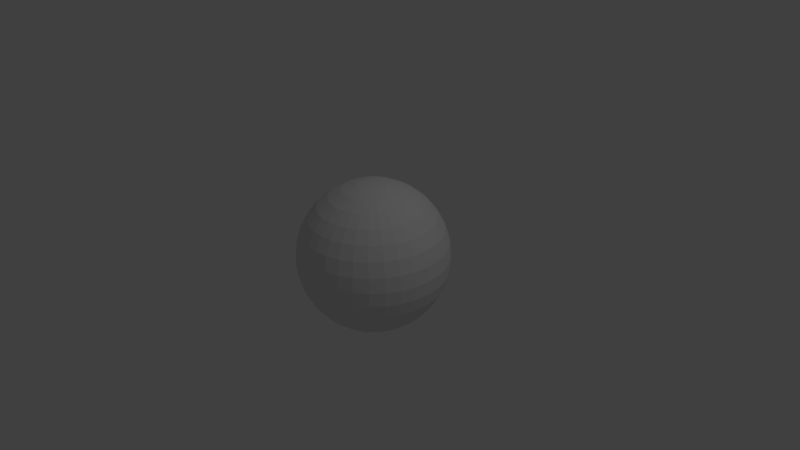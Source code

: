 # Source: sphere.blend  (saved by Blender 2.70.0; exported with 4.5.12 LTS)
import bpy
from mathutils import Matrix  # noqa: F401  (used for matrix-valued properties, if any)

bpy.ops.wm.read_factory_settings(use_empty=True)
scene = bpy.context.scene
scene.name = 'Scene'

# ---- collections
col_collection_1 = bpy.data.collections.new('Collection 1'); scene.collection.children.link(col_collection_1)

# ---- world
world_world = bpy.data.worlds.new('World'); scene.world = world_world
world_world.color = (0.05088, 0.05088, 0.05088)
world_world.use_sun_shadow = False
world_world.sun_shadow_jitter_overblur = 0.0
world_world.cycles.sampling_method = 'MANUAL'
world_world.cycles.sample_map_resolution = 256

# ---- cameras
cam_camera = bpy.data.cameras.new('Camera')
cam_camera.clip_end = 100.0
cam_camera.lens = 35.0
cam_camera.sensor_width = 32.0
cam_camera.sensor_height = 18.0
cam_camera.ortho_scale = 7.314
cam_camera.dof.focus_distance = 0.0
cam_camera.dof.aperture_fstop = 128.0

# ---- lights
light_lamp = bpy.data.lights.new('Lamp', 'POINT')
light_lamp.transmission_factor = 0.0
light_lamp.cutoff_distance = 30.0
light_lamp.energy = 100.0
light_lamp.shadow_buffer_clip_start = 1.001
light_lamp.shadow_soft_size = 0.1
light_lamp.shadow_maximum_resolution = 0.006
light_lamp.use_absolute_resolution = True
light_lamp.cycles.use_multiple_importance_sampling = False

# ---- meshes
me_sphere = bpy.data.meshes.new('Sphere')
me_sphere.from_pydata([(-0.1951, 0.0, 0.9808), (-0.3827, 0.0, 0.9239), (-0.5556, 0.0, 0.8315), (-0.7071, 0.0, 0.7071), (-0.8315, 0.0, 0.5556), (-0.9239, 0.0, 0.3827), (-0.9808, 0.0, 0.1951), (-1.0, 0.0, 7.55e-08), (-0.9808, 0.0, -0.1951), (-0.9239, 0.0, -0.3827), (-0.8315, 0.0, -0.5556), (-0.7071, 0.0, -0.7071), (-0.5556, 0.0, -0.8315), (-0.3827, 0.0, -0.9239), (-0.1951, 0.0, -0.9808), (-0.1913, 0.03806, 0.9808), (-0.3753, 0.07466, 0.9239), (-0.5449, 0.1084, 0.8315), (-0.6935, 0.1379, 0.7071), (-0.8155, 0.1622, 0.5556), (-0.9061, 0.1802, 0.3827), (-0.9619, 0.1913, 0.1951), (-0.9808, 0.1951, 7.55e-08), (-0.9619, 0.1913, -0.1951), (-0.9061, 0.1802, -0.3827), (-0.8155, 0.1622, -0.5556), (-0.6935, 0.1379, -0.7071), (-0.5449, 0.1084, -0.8315), (-0.3753, 0.07466, -0.9239), (-0.1913, 0.03806, -0.9808), (-0.1802, 0.07466, 0.9808), (-0.3536, 0.1464, 0.9239), (-0.5133, 0.2126, 0.8315), (-0.6533, 0.2706, 0.7071), (-0.7682, 0.3182, 0.5556), (-0.8536, 0.3536, 0.3827), (-0.9061, 0.3753, 0.1951), (-0.9239, 0.3827, 7.55e-08), (-0.9061, 0.3753, -0.1951), (-0.8536, 0.3536, -0.3827), (-0.7682, 0.3182, -0.5556), (-0.6533, 0.2706, -0.7071), (-0.5133, 0.2126, -0.8315), (-0.3536, 0.1464, -0.9239), (-0.1802, 0.07466, -0.9808), (-0.1622, 0.1084, 0.9808), (-0.3182, 0.2126, 0.9239), (-0.4619, 0.3087, 0.8315), (-0.5879, 0.3928, 0.7071), (-0.6913, 0.4619, 0.5556), (-0.7682, 0.5133, 0.3827), (-0.8155, 0.5449, 0.1951), (-0.8315, 0.5556, 7.55e-08), (-0.8155, 0.5449, -0.1951), (-0.7682, 0.5133, -0.3827), (-0.6913, 0.4619, -0.5556), (-0.5879, 0.3928, -0.7071), (-0.4619, 0.3087, -0.8315), (-0.3182, 0.2126, -0.9239), (-0.1622, 0.1084, -0.9808), (-0.1379, 0.1379, 0.9808), (-0.2706, 0.2706, 0.9239), (-0.3928, 0.3928, 0.8315), (-0.5, 0.5, 0.7071), (-0.5879, 0.5879, 0.5556), (-0.6533, 0.6533, 0.3827), (-0.6935, 0.6935, 0.1951), (-0.7071, 0.7071, 7.55e-08), (-0.6935, 0.6935, -0.1951), (-0.6533, 0.6533, -0.3827), (-0.5879, 0.5879, -0.5556), (-0.5, 0.5, -0.7071), (-0.3928, 0.3928, -0.8315), (-0.2706, 0.2706, -0.9239), (-0.1379, 0.1379, -0.9808), (-0.1084, 0.1622, 0.9808), (-0.2126, 0.3182, 0.9239), (-0.3087, 0.4619, 0.8315), (-0.3928, 0.5879, 0.7071), (-0.4619, 0.6913, 0.5556), (-0.5133, 0.7682, 0.3827), (-0.5449, 0.8155, 0.1951), (-0.5556, 0.8315, 7.55e-08), (-0.5449, 0.8155, -0.1951), (-0.5133, 0.7682, -0.3827), (-0.4619, 0.6913, -0.5556), (-0.3928, 0.5879, -0.7071), (-0.3087, 0.4619, -0.8315), (-0.2126, 0.3182, -0.9239), (-0.1084, 0.1622, -0.9808), (-0.07466, 0.1802, 0.9808), (-0.1464, 0.3536, 0.9239), (-0.2126, 0.5133, 0.8315), (-0.2706, 0.6533, 0.7071), (-0.3182, 0.7682, 0.5556), (-0.3536, 0.8536, 0.3827), (-0.3753, 0.9061, 0.1951), (-0.3827, 0.9239, 7.55e-08), (-0.3753, 0.9061, -0.1951), (-0.3536, 0.8536, -0.3827), (-0.3182, 0.7682, -0.5556), (-0.2706, 0.6533, -0.7071), (-0.2126, 0.5133, -0.8315), (-0.1464, 0.3536, -0.9239), (-0.07466, 0.1802, -0.9808), (-0.03806, 0.1913, 0.9808), (-0.07466, 0.3753, 0.9239), (-0.1084, 0.5449, 0.8315), (-0.1379, 0.6935, 0.7071), (-0.1622, 0.8155, 0.5556), (-0.1802, 0.9061, 0.3827), (-0.1913, 0.9619, 0.1951), (-0.1951, 0.9808, 7.55e-08), (-0.1913, 0.9619, -0.1951), (-0.1802, 0.9061, -0.3827), (-0.1622, 0.8155, -0.5556), (-0.1379, 0.6935, -0.7071), (-0.1084, 0.5449, -0.8315), (-0.07466, 0.3753, -0.9239), (-0.03806, 0.1913, -0.9808), (3.266e-07, 0.1951, 0.9808), (3.192e-07, 0.3827, 0.9239), (3.117e-07, 0.5556, 0.8315), (3.192e-07, 0.7071, 0.7071), (3.341e-07, 0.8315, 0.5556), (2.745e-07, 0.9239, 0.3827), (3.937e-07, 0.9808, 0.1951), (3.788e-07, 1.0, 7.55e-08), (3.937e-07, 0.9808, -0.1951), (2.298e-07, 0.9239, -0.3827), (3.341e-07, 0.8315, -0.5556), (3.192e-07, 0.7071, -0.7071), (3.415e-07, 0.5556, -0.8315), (3.043e-07, 0.3827, -0.9239), (3.08e-07, 0.1951, -0.9808), (0.03806, 0.1913, 0.9808), (0.07466, 0.3753, 0.9239), (0.1084, 0.5449, 0.8315), (0.138, 0.6935, 0.7071), (0.1622, 0.8155, 0.5556), (0.1802, 0.9061, 0.3827), (0.1913, 0.9619, 0.1951), (0.1951, 0.9808, 7.55e-08), (0.1913, 0.9619, -0.1951), (0.1802, 0.9061, -0.3827), (0.1622, 0.8155, -0.5556), (0.138, 0.6935, -0.7071), (0.1084, 0.5449, -0.8315), (0.07466, 0.3753, -0.9239), (0.03806, 0.1913, -0.9808), (0.07466, 0.1802, 0.9808), (0.1464, 0.3536, 0.9239), (0.2126, 0.5133, 0.8315), (0.2706, 0.6533, 0.7071), (0.3182, 0.7682, 0.5556), (0.3536, 0.8536, 0.3827), (0.3753, 0.9061, 0.1951), (0.3827, 0.9239, 7.55e-08), (0.3753, 0.9061, -0.1951), (0.3536, 0.8536, -0.3827), (0.3182, 0.7682, -0.5556), (0.2706, 0.6533, -0.7071), (0.2126, 0.5133, -0.8315), (0.1464, 0.3536, -0.9239), (0.07466, 0.1802, -0.9808), (0.1084, 0.1622, 0.9808), (0.2126, 0.3182, 0.9239), (0.3087, 0.4619, 0.8315), (0.3928, 0.5879, 0.7071), (0.4619, 0.6913, 0.5556), (0.5133, 0.7682, 0.3827), (0.5449, 0.8155, 0.1951), (0.5556, 0.8315, 7.55e-08), (0.5449, 0.8155, -0.1951), (0.5133, 0.7682, -0.3827), (0.4619, 0.6913, -0.5556), (0.3928, 0.5879, -0.7071), (0.3087, 0.4619, -0.8315), (0.2126, 0.3182, -0.9239), (0.1084, 0.1622, -0.9808), (0.138, 0.1379, 0.9808), (0.2706, 0.2706, 0.9239), (0.3928, 0.3928, 0.8315), (0.5, 0.5, 0.7071), (0.5879, 0.5879, 0.5556), (0.6533, 0.6533, 0.3827), (0.6935, 0.6935, 0.1951), (0.7071, 0.7071, 7.55e-08), (0.6935, 0.6935, -0.1951), (0.6533, 0.6533, -0.3827), (0.5879, 0.5879, -0.5556), (0.5, 0.5, -0.7071), (0.3928, 0.3928, -0.8315), (0.2706, 0.2706, -0.9239), (0.138, 0.1379, -0.9808), (0.1622, 0.1084, 0.9808), (0.3182, 0.2126, 0.9239), (0.4619, 0.3087, 0.8315), (0.5879, 0.3928, 0.7071), (0.6913, 0.4619, 0.5556), (0.7682, 0.5133, 0.3827), (0.8155, 0.5449, 0.1951), (0.8315, 0.5556, 7.55e-08), (0.8155, 0.5449, -0.1951), (0.7682, 0.5133, -0.3827), (0.6913, 0.4619, -0.5556), (0.5879, 0.3928, -0.7071), (0.4619, 0.3087, -0.8315), (0.3182, 0.2126, -0.9239), (0.1622, 0.1084, -0.9808), (0.1802, 0.07466, 0.9808), (0.3536, 0.1464, 0.9239), (0.5133, 0.2126, 0.8315), (0.6533, 0.2706, 0.7071), (0.7682, 0.3182, 0.5556), (0.8536, 0.3536, 0.3827), (0.9061, 0.3753, 0.1951), (0.9239, 0.3827, 7.55e-08), (0.9061, 0.3753, -0.1951), (0.8536, 0.3536, -0.3827), (0.7682, 0.3182, -0.5556), (0.6533, 0.2706, -0.7071), (0.5133, 0.2126, -0.8315), (0.3536, 0.1464, -0.9239), (0.1802, 0.07466, -0.9808), (0.1913, 0.03806, 0.9808), (0.3753, 0.07466, 0.9239), (0.5449, 0.1084, 0.8315), (0.6935, 0.1379, 0.7071), (0.8155, 0.1622, 0.5556), (0.9061, 0.1802, 0.3827), (0.9619, 0.1913, 0.1951), (0.9808, 0.1951, 7.55e-08), (0.9619, 0.1913, -0.1951), (0.9061, 0.1802, -0.3827), (0.8155, 0.1622, -0.5556), (0.6935, 0.1379, -0.7071), (0.5449, 0.1084, -0.8315), (0.3753, 0.07466, -0.9239), (0.1913, 0.03806, -0.9808), (0.1951, -7.212e-09, 0.9808), (0.3827, 4.122e-08, 0.9239), (0.5556, 2.632e-08, 0.8315), (0.7071, -2.584e-08, 0.7071), (0.8315, -8.544e-08, 0.5556), (0.9239, 6.357e-08, 0.3827), (0.9808, -8.544e-08, 0.1951), (1.0, -1.003e-07, 7.55e-08), (0.9808, -8.544e-08, -0.1951), (0.9239, 6.357e-08, -0.3827), (0.8315, -8.544e-08, -0.5556), (0.7071, -2.584e-08, -0.7071), (0.5556, -1.094e-08, -0.8315), (0.3827, 3.964e-09, -0.9239), (0.1951, 3.964e-09, -0.9808), (0.1913, -0.03806, 0.9808), (0.3753, -0.07466, 0.9239), (0.5449, -0.1084, 0.8315), (0.6935, -0.1379, 0.7071), (0.8155, -0.1622, 0.5556), (0.9061, -0.1802, 0.3827), (0.9619, -0.1913, 0.1951), (0.9808, -0.1951, 7.55e-08), (0.9619, -0.1913, -0.1951), (0.9061, -0.1802, -0.3827), (0.8155, -0.1622, -0.5556), (0.6935, -0.1379, -0.7071), (0.5449, -0.1084, -0.8315), (0.3753, -0.07466, -0.9239), (0.1913, -0.03806, -0.9808), (0.1802, -0.07466, 0.9808), (0.3536, -0.1464, 0.9239), (0.5133, -0.2126, 0.8315), (0.6533, -0.2706, 0.7071), (0.7682, -0.3182, 0.5556), (0.8536, -0.3536, 0.3827), (0.9061, -0.3753, 0.1951), (0.9239, -0.3827, 7.55e-08), (0.9061, -0.3753, -0.1951), (0.8536, -0.3536, -0.3827), (0.7682, -0.3182, -0.5556), (0.6533, -0.2706, -0.7071), (0.5133, -0.2126, -0.8315), (0.3536, -0.1464, -0.9239), (0.1802, -0.07466, -0.9808), (0.1622, -0.1084, 0.9808), (0.3182, -0.2126, 0.9239), (0.4619, -0.3087, 0.8315), (0.5879, -0.3928, 0.7071), (0.6913, -0.4619, 0.5556), (0.7682, -0.5133, 0.3827), (0.8155, -0.5449, 0.1951), (0.8315, -0.5556, 7.55e-08), (0.8155, -0.5449, -0.1951), (0.7682, -0.5133, -0.3827), (0.6913, -0.4619, -0.5556), (0.5879, -0.3928, -0.7071), (0.4619, -0.3087, -0.8315), (0.3182, -0.2126, -0.9239), (0.1622, -0.1084, -0.9808), (0.138, -0.1379, 0.9808), (0.2706, -0.2706, 0.9239), (0.3928, -0.3928, 0.8315), (0.5, -0.5, 0.7071), (0.5879, -0.5879, 0.5556), (0.6533, -0.6533, 0.3827), (0.6935, -0.6935, 0.1951), (0.7071, -0.7071, 7.55e-08), (0.6935, -0.6935, -0.1951), (0.6533, -0.6533, -0.3827), (0.5879, -0.5879, -0.5556), (0.5, -0.5, -0.7071), (0.3928, -0.3928, -0.8315), (0.2706, -0.2706, -0.9239), (0.1379, -0.1379, -0.9808), (0.1084, -0.1622, 0.9808), (0.2126, -0.3182, 0.9239), (0.3087, -0.4619, 0.8315), (0.3928, -0.5879, 0.7071), (0.4619, -0.6913, 0.5556), (0.5133, -0.7682, 0.3827), (0.5449, -0.8155, 0.1951), (0.5556, -0.8315, 7.55e-08), (0.5449, -0.8155, -0.1951), (0.5133, -0.7682, -0.3827), (0.4619, -0.6913, -0.5556), (0.3928, -0.5879, -0.7071), (0.3087, -0.4619, -0.8315), (0.2126, -0.3182, -0.9239), (0.1084, -0.1622, -0.9808), (3.258e-07, 0.0, -1.0), (0.07466, -0.1802, 0.9808), (0.1464, -0.3536, 0.9239), (0.2126, -0.5133, 0.8315), (0.2706, -0.6533, 0.7071), (0.3182, -0.7682, 0.5556), (0.3536, -0.8536, 0.3827), (0.3753, -0.9061, 0.1951), (0.3827, -0.9239, 7.55e-08), (0.3753, -0.9061, -0.1951), (0.3536, -0.8536, -0.3827), (0.3182, -0.7682, -0.5556), (0.2706, -0.6533, -0.7071), (0.2126, -0.5133, -0.8315), (0.1464, -0.3536, -0.9239), (0.07466, -0.1802, -0.9808), (0.03806, -0.1913, 0.9808), (0.07466, -0.3753, 0.9239), (0.1084, -0.5449, 0.8315), (0.1379, -0.6935, 0.7071), (0.1622, -0.8155, 0.5556), (0.1802, -0.9061, 0.3827), (0.1913, -0.9619, 0.1951), (0.1951, -0.9808, 7.55e-08), (0.1913, -0.9619, -0.1951), (0.1802, -0.9061, -0.3827), (0.1622, -0.8155, -0.5556), (0.1379, -0.6935, -0.7071), (0.1084, -0.5449, -0.8315), (0.07466, -0.3753, -0.9239), (0.03806, -0.1913, -0.9808), (3.117e-07, -0.1951, 0.9808), (2.819e-07, -0.3827, 0.9239), (2.819e-07, -0.5556, 0.8315), (1.851e-07, -0.7071, 0.7071), (1.404e-07, -0.8315, 0.5556), (3.192e-07, -0.9239, 0.3827), (9.567e-08, -0.9808, 0.1951), (1.404e-07, -1.0, 7.55e-08), (9.567e-08, -0.9808, -0.1951), (3.192e-07, -0.9239, -0.3827), (1.404e-07, -0.8315, -0.5556), (1.851e-07, -0.7071, -0.7071), (2.596e-07, -0.5556, -0.8315), (2.521e-07, -0.3827, -0.9239), (3.155e-07, -0.1951, -0.9808), (-0.03806, -0.1913, 0.9808), (-0.07466, -0.3753, 0.9239), (-0.1084, -0.5449, 0.8315), (-0.1379, -0.6935, 0.7071), (-0.1622, -0.8155, 0.5556), (-0.1802, -0.9061, 0.3827), (-0.1913, -0.9619, 0.1951), (-0.1951, -0.9808, 7.55e-08), (-0.1913, -0.9619, -0.1951), (-0.1802, -0.9061, -0.3827), (-0.1622, -0.8155, -0.5556), (-0.1379, -0.6935, -0.7071), (-0.1084, -0.5449, -0.8315), (-0.07466, -0.3753, -0.9239), (-0.03806, -0.1913, -0.9808), (-0.07466, -0.1802, 0.9808), (-0.1464, -0.3536, 0.9239), (-0.2126, -0.5133, 0.8315), (-0.2706, -0.6533, 0.7071), (-0.3182, -0.7682, 0.5556), (-0.3536, -0.8536, 0.3827), (-0.3753, -0.9061, 0.1951), (-0.3827, -0.9239, 7.55e-08), (-0.3753, -0.9061, -0.1951), (-0.3536, -0.8536, -0.3827), (-0.3182, -0.7682, -0.5556), (-0.2706, -0.6533, -0.7071), (-0.2126, -0.5133, -0.8315), (-0.1464, -0.3536, -0.9239), (-0.07466, -0.1802, -0.9808), (-0.1084, -0.1622, 0.9808), (-0.2126, -0.3182, 0.9239), (-0.3087, -0.4619, 0.8315), (-0.3928, -0.5879, 0.7071), (-0.4619, -0.6913, 0.5556), (-0.5133, -0.7682, 0.3827), (-0.5449, -0.8155, 0.1951), (-0.5556, -0.8315, 7.55e-08), (-0.5449, -0.8155, -0.1951), (-0.5133, -0.7682, -0.3827), (-0.4619, -0.6913, -0.5556), (-0.3928, -0.5879, -0.7071), (-0.3087, -0.4619, -0.8315), (-0.2126, -0.3182, -0.9239), (-0.1084, -0.1622, -0.9808), (-0.1379, -0.1379, 0.9808), (-0.2706, -0.2706, 0.9239), (-0.3928, -0.3928, 0.8315), (-0.5, -0.5, 0.7071), (-0.5879, -0.5879, 0.5556), (-0.6533, -0.6533, 0.3827), (-0.6935, -0.6935, 0.1951), (-0.7071, -0.7071, 7.55e-08), (-0.6935, -0.6935, -0.1951), (-0.6533, -0.6533, -0.3827), (-0.5879, -0.5879, -0.5556), (-0.5, -0.5, -0.7071), (-0.3928, -0.3928, -0.8315), (-0.2706, -0.2706, -0.9239), (-0.1379, -0.1379, -0.9808), (-0.1622, -0.1084, 0.9808), (-0.3182, -0.2126, 0.9239), (-0.4619, -0.3087, 0.8315), (-0.5879, -0.3928, 0.7071), (-0.6913, -0.4619, 0.5556), (-0.7682, -0.5133, 0.3827), (-0.8155, -0.5449, 0.1951), (-0.8315, -0.5556, 7.55e-08), (-0.8155, -0.5449, -0.1951), (-0.7682, -0.5133, -0.3827), (-0.6913, -0.4619, -0.5556), (-0.5879, -0.3928, -0.7071), (-0.4619, -0.3087, -0.8315), (-0.3182, -0.2126, -0.9239), (-0.1622, -0.1084, -0.9808), (2.48e-08, -1.247e-07, 1.0), (-0.1802, -0.07466, 0.9808), (-0.3536, -0.1464, 0.9239), (-0.5133, -0.2126, 0.8315), (-0.6533, -0.2706, 0.7071), (-0.7682, -0.3182, 0.5556), (-0.8536, -0.3536, 0.3827), (-0.9061, -0.3753, 0.1951), (-0.9239, -0.3827, 7.55e-08), (-0.9061, -0.3753, -0.1951), (-0.8536, -0.3536, -0.3827), (-0.7682, -0.3182, -0.5556), (-0.6533, -0.2706, -0.7071), (-0.5133, -0.2126, -0.8315), (-0.3536, -0.1464, -0.9239), (-0.1802, -0.07466, -0.9808), (-0.1913, -0.03806, 0.9808), (-0.3753, -0.07466, 0.9239), (-0.5449, -0.1084, 0.8315), (-0.6935, -0.1379, 0.7071), (-0.8155, -0.1622, 0.5556), (-0.9061, -0.1802, 0.3827), (-0.9619, -0.1913, 0.1951), (-0.9808, -0.1951, 7.55e-08), (-0.9619, -0.1913, -0.1951), (-0.9061, -0.1802, -0.3827), (-0.8155, -0.1622, -0.5556), (-0.6935, -0.1379, -0.7071), (-0.5449, -0.1084, -0.8315), (-0.3753, -0.07466, -0.9239), (-0.1913, -0.03806, -0.9808)], [], [(11, 26, 25, 10), (9, 24, 23, 8), (7, 22, 21, 6), (5, 20, 19, 4), (3, 18, 17, 2), (14, 29, 28, 13), (1, 16, 15, 0), (12, 27, 26, 11), (10, 25, 24, 9), (8, 23, 22, 7), (6, 21, 20, 5), (4, 19, 18, 3), (2, 17, 16, 1), (13, 28, 27, 12), (21, 36, 35, 20), (19, 34, 33, 18), (17, 32, 31, 16), (28, 43, 42, 27), (26, 41, 40, 25), (24, 39, 38, 23), (22, 37, 36, 21), (20, 35, 34, 19), (18, 33, 32, 17), (29, 44, 43, 28), (16, 31, 30, 15), (27, 42, 41, 26), (25, 40, 39, 24), (23, 38, 37, 22), (36, 51, 50, 35), (34, 49, 48, 33), (32, 47, 46, 31), (43, 58, 57, 42), (41, 56, 55, 40), (39, 54, 53, 38), (37, 52, 51, 36), (35, 50, 49, 34), (33, 48, 47, 32), (44, 59, 58, 43), (31, 46, 45, 30), (42, 57, 56, 41), (40, 55, 54, 39), (38, 53, 52, 37), (51, 66, 65, 50), (49, 64, 63, 48), (47, 62, 61, 46), (58, 73, 72, 57), (56, 71, 70, 55), (54, 69, 68, 53), (52, 67, 66, 51), (50, 65, 64, 49), (48, 63, 62, 47), (59, 74, 73, 58), (46, 61, 60, 45), (57, 72, 71, 56), (55, 70, 69, 54), (53, 68, 67, 52), (66, 81, 80, 65), (64, 79, 78, 63), (62, 77, 76, 61), (73, 88, 87, 72), (71, 86, 85, 70), (69, 84, 83, 68), (67, 82, 81, 66), (65, 80, 79, 64), (63, 78, 77, 62), (74, 89, 88, 73), (61, 76, 75, 60), (72, 87, 86, 71), (70, 85, 84, 69), (68, 83, 82, 67), (81, 96, 95, 80), (79, 94, 93, 78), (77, 92, 91, 76), (88, 103, 102, 87), (86, 101, 100, 85), (84, 99, 98, 83), (82, 97, 96, 81), (80, 95, 94, 79), (78, 93, 92, 77), (89, 104, 103, 88), (76, 91, 90, 75), (87, 102, 101, 86), (85, 100, 99, 84), (83, 98, 97, 82), (96, 111, 110, 95), (94, 109, 108, 93), (92, 107, 106, 91), (103, 118, 117, 102), (101, 116, 115, 100), (99, 114, 113, 98), (97, 112, 111, 96), (95, 110, 109, 94), (93, 108, 107, 92), (104, 119, 118, 103), (91, 106, 105, 90), (102, 117, 116, 101), (100, 115, 114, 99), (98, 113, 112, 97), (111, 126, 125, 110), (109, 124, 123, 108), (107, 122, 121, 106), (118, 133, 132, 117), (116, 131, 130, 115), (114, 129, 128, 113), (112, 127, 126, 111), (110, 125, 124, 109), (108, 123, 122, 107), (119, 134, 133, 118), (106, 121, 120, 105), (117, 132, 131, 116), (115, 130, 129, 114), (113, 128, 127, 112), (126, 141, 140, 125), (124, 139, 138, 123), (122, 137, 136, 121), (133, 148, 147, 132), (131, 146, 145, 130), (129, 144, 143, 128), (127, 142, 141, 126), (125, 140, 139, 124), (123, 138, 137, 122), (134, 149, 148, 133), (121, 136, 135, 120), (132, 147, 146, 131), (130, 145, 144, 129), (128, 143, 142, 127), (141, 156, 155, 140), (139, 154, 153, 138), (137, 152, 151, 136), (148, 163, 162, 147), (146, 161, 160, 145), (144, 159, 158, 143), (142, 157, 156, 141), (140, 155, 154, 139), (138, 153, 152, 137), (149, 164, 163, 148), (136, 151, 150, 135), (147, 162, 161, 146), (145, 160, 159, 144), (143, 158, 157, 142), (156, 171, 170, 155), (154, 169, 168, 153), (152, 167, 166, 151), (163, 178, 177, 162), (161, 176, 175, 160), (159, 174, 173, 158), (157, 172, 171, 156), (155, 170, 169, 154), (153, 168, 167, 152), (164, 179, 178, 163), (151, 166, 165, 150), (162, 177, 176, 161), (160, 175, 174, 159), (158, 173, 172, 157), (171, 186, 185, 170), (169, 184, 183, 168), (167, 182, 181, 166), (178, 193, 192, 177), (176, 191, 190, 175), (174, 189, 188, 173), (172, 187, 186, 171), (170, 185, 184, 169), (168, 183, 182, 167), (179, 194, 193, 178), (166, 181, 180, 165), (177, 192, 191, 176), (175, 190, 189, 174), (173, 188, 187, 172), (186, 201, 200, 185), (184, 199, 198, 183), (182, 197, 196, 181), (193, 208, 207, 192), (191, 206, 205, 190), (189, 204, 203, 188), (187, 202, 201, 186), (185, 200, 199, 184), (183, 198, 197, 182), (194, 209, 208, 193), (181, 196, 195, 180), (192, 207, 206, 191), (190, 205, 204, 189), (188, 203, 202, 187), (201, 216, 215, 200), (199, 214, 213, 198), (197, 212, 211, 196), (208, 223, 222, 207), (206, 221, 220, 205), (204, 219, 218, 203), (202, 217, 216, 201), (200, 215, 214, 199), (198, 213, 212, 197), (209, 224, 223, 208), (196, 211, 210, 195), (207, 222, 221, 206), (205, 220, 219, 204), (203, 218, 217, 202), (216, 231, 230, 215), (214, 229, 228, 213), (212, 227, 226, 211), (223, 238, 237, 222), (221, 236, 235, 220), (219, 234, 233, 218), (217, 232, 231, 216), (215, 230, 229, 214), (213, 228, 227, 212), (224, 239, 238, 223), (211, 226, 225, 210), (222, 237, 236, 221), (220, 235, 234, 219), (218, 233, 232, 217), (231, 246, 245, 230), (229, 244, 243, 228), (227, 242, 241, 226), (238, 253, 252, 237), (236, 251, 250, 235), (234, 249, 248, 233), (232, 247, 246, 231), (230, 245, 244, 229), (228, 243, 242, 227), (239, 254, 253, 238), (226, 241, 240, 225), (237, 252, 251, 236), (235, 250, 249, 234), (233, 248, 247, 232), (246, 261, 260, 245), (244, 259, 258, 243), (242, 257, 256, 241), (253, 268, 267, 252), (251, 266, 265, 250), (249, 264, 263, 248), (247, 262, 261, 246), (245, 260, 259, 244), (243, 258, 257, 242), (254, 269, 268, 253), (241, 256, 255, 240), (252, 267, 266, 251), (250, 265, 264, 249), (248, 263, 262, 247), (261, 276, 275, 260), (259, 274, 273, 258), (257, 272, 271, 256), (268, 283, 282, 267), (266, 281, 280, 265), (264, 279, 278, 263), (262, 277, 276, 261), (260, 275, 274, 259), (258, 273, 272, 257), (269, 284, 283, 268), (256, 271, 270, 255), (267, 282, 281, 266), (265, 280, 279, 264), (263, 278, 277, 262), (276, 291, 290, 275), (274, 289, 288, 273), (272, 287, 286, 271), (283, 298, 297, 282), (281, 296, 295, 280), (279, 294, 293, 278), (277, 292, 291, 276), (275, 290, 289, 274), (273, 288, 287, 272), (284, 299, 298, 283), (271, 286, 285, 270), (282, 297, 296, 281), (280, 295, 294, 279), (278, 293, 292, 277), (291, 306, 305, 290), (289, 304, 303, 288), (287, 302, 301, 286), (298, 313, 312, 297), (296, 311, 310, 295), (294, 309, 308, 293), (292, 307, 306, 291), (290, 305, 304, 289), (288, 303, 302, 287), (299, 314, 313, 298), (286, 301, 300, 285), (297, 312, 311, 296), (295, 310, 309, 294), (293, 308, 307, 292), (306, 321, 320, 305), (304, 319, 318, 303), (302, 317, 316, 301), (313, 328, 327, 312), (311, 326, 325, 310), (309, 324, 323, 308), (307, 322, 321, 306), (305, 320, 319, 304), (303, 318, 317, 302), (314, 329, 328, 313), (301, 316, 315, 300), (312, 327, 326, 311), (310, 325, 324, 309), (308, 323, 322, 307), (321, 337, 336, 320), (319, 335, 334, 318), (317, 333, 332, 316), (328, 344, 343, 327), (326, 342, 341, 325), (324, 340, 339, 323), (322, 338, 337, 321), (320, 336, 335, 319), (318, 334, 333, 317), (329, 345, 344, 328), (316, 332, 331, 315), (327, 343, 342, 326), (325, 341, 340, 324), (323, 339, 338, 322), (337, 352, 351, 336), (335, 350, 349, 334), (333, 348, 347, 332), (344, 359, 358, 343), (342, 357, 356, 341), (340, 355, 354, 339), (338, 353, 352, 337), (336, 351, 350, 335), (334, 349, 348, 333), (345, 360, 359, 344), (332, 347, 346, 331), (343, 358, 357, 342), (341, 356, 355, 340), (339, 354, 353, 338), (352, 367, 366, 351), (350, 365, 364, 349), (348, 363, 362, 347), (359, 374, 373, 358), (357, 372, 371, 356), (355, 370, 369, 354), (353, 368, 367, 352), (351, 366, 365, 350), (349, 364, 363, 348), (360, 375, 374, 359), (347, 362, 361, 346), (358, 373, 372, 357), (356, 371, 370, 355), (354, 369, 368, 353), (367, 382, 381, 366), (365, 380, 379, 364), (363, 378, 377, 362), (374, 389, 388, 373), (372, 387, 386, 371), (370, 385, 384, 369), (368, 383, 382, 367), (366, 381, 380, 365), (364, 379, 378, 363), (375, 390, 389, 374), (362, 377, 376, 361), (373, 388, 387, 372), (371, 386, 385, 370), (369, 384, 383, 368), (382, 397, 396, 381), (380, 395, 394, 379), (378, 393, 392, 377), (389, 404, 403, 388), (387, 402, 401, 386), (385, 400, 399, 384), (383, 398, 397, 382), (381, 396, 395, 380), (379, 394, 393, 378), (390, 405, 404, 389), (377, 392, 391, 376), (388, 403, 402, 387), (386, 401, 400, 385), (384, 399, 398, 383), (397, 412, 411, 396), (395, 410, 409, 394), (393, 408, 407, 392), (404, 419, 418, 403), (402, 417, 416, 401), (400, 415, 414, 399), (398, 413, 412, 397), (396, 411, 410, 395), (394, 409, 408, 393), (405, 420, 419, 404), (392, 407, 406, 391), (403, 418, 417, 402), (401, 416, 415, 400), (399, 414, 413, 398), (412, 427, 426, 411), (410, 425, 424, 409), (408, 423, 422, 407), (419, 434, 433, 418), (417, 432, 431, 416), (415, 430, 429, 414), (413, 428, 427, 412), (411, 426, 425, 410), (409, 424, 423, 408), (420, 435, 434, 419), (407, 422, 421, 406), (418, 433, 432, 417), (416, 431, 430, 415), (414, 429, 428, 413), (427, 442, 441, 426), (425, 440, 439, 424), (423, 438, 437, 422), (434, 449, 448, 433), (432, 447, 446, 431), (430, 445, 444, 429), (428, 443, 442, 427), (426, 441, 440, 425), (424, 439, 438, 423), (435, 450, 449, 434), (422, 437, 436, 421), (433, 448, 447, 432), (431, 446, 445, 430), (429, 444, 443, 428), (442, 458, 457, 441), (440, 456, 455, 439), (438, 454, 453, 437), (449, 465, 464, 448), (447, 463, 462, 446), (445, 461, 460, 444), (443, 459, 458, 442), (441, 457, 456, 440), (439, 455, 454, 438), (450, 466, 465, 449), (437, 453, 452, 436), (448, 464, 463, 447), (446, 462, 461, 445), (444, 460, 459, 443), (458, 473, 472, 457), (456, 471, 470, 455), (454, 469, 468, 453), (465, 480, 479, 464), (463, 478, 477, 462), (461, 476, 475, 460), (459, 474, 473, 458), (457, 472, 471, 456), (455, 470, 469, 454), (466, 481, 480, 465), (453, 468, 467, 452), (464, 479, 478, 463), (462, 477, 476, 461), (460, 475, 474, 459), (0, 15, 451), (330, 29, 14), (330, 44, 29), (15, 30, 451), (330, 59, 44), (30, 45, 451), (330, 74, 59), (45, 60, 451), (330, 89, 74), (60, 75, 451), (330, 104, 89), (75, 90, 451), (330, 119, 104), (90, 105, 451), (330, 134, 119), (105, 120, 451), (330, 149, 134), (120, 135, 451), (330, 164, 149), (135, 150, 451), (330, 179, 164), (150, 165, 451), (330, 194, 179), (165, 180, 451), (330, 209, 194), (180, 195, 451), (330, 224, 209), (195, 210, 451), (330, 239, 224), (210, 225, 451), (330, 254, 239), (225, 240, 451), (330, 269, 254), (240, 255, 451), (330, 284, 269), (255, 270, 451), (330, 299, 284), (270, 285, 451), (330, 314, 299), (285, 300, 451), (330, 329, 314), (300, 315, 451), (330, 345, 329), (315, 331, 451), (330, 360, 345), (331, 346, 451), (330, 375, 360), (346, 361, 451), (330, 390, 375), (361, 376, 451), (330, 405, 390), (376, 391, 451), (330, 420, 405), (391, 406, 451), (330, 435, 420), (406, 421, 451), (330, 450, 435), (421, 436, 451), (330, 466, 450), (436, 452, 451), (330, 481, 466), (452, 467, 451), (473, 6, 5, 472), (471, 4, 3, 470), (330, 14, 481), (469, 2, 1, 468), (480, 13, 12, 479), (467, 0, 451), (478, 11, 10, 477), (476, 9, 8, 475), (474, 7, 6, 473), (472, 5, 4, 471), (470, 3, 2, 469), (481, 14, 13, 480), (468, 1, 0, 467), (479, 12, 11, 478), (477, 10, 9, 476), (475, 8, 7, 474)])
me_sphere.use_remesh_preserve_volume = False
me_sphere.use_remesh_preserve_attributes = False
me_sphere.use_mirror_vertex_groups = False
me_sphere.update()

# ---- objects
ob_sphere = bpy.data.objects.new('Sphere', me_sphere)
ob_lamp = bpy.data.objects.new('Lamp', light_lamp)
ob_camera = bpy.data.objects.new('Camera', cam_camera)

# ---- transforms, parenting, visibility, modifiers, constraints
ob_sphere.location = (0.0, 0.0, 0.0)
ob_sphere.lineart.crease_threshold = 0.0
ob_lamp.location = (4.076, 1.005, 5.904)
ob_lamp.rotation_euler = (0.6503, 0.05522, 1.866)
ob_lamp.lock_rotations_4d = False
ob_lamp.empty_display_type = 'ARROWS'
ob_lamp.color = (0.0, 0.0, 0.0, 0.0)
ob_lamp.lineart.crease_threshold = 0.0
ob_camera.location = (7.481, -6.508, 5.344)
ob_camera.rotation_euler = (1.109, 0.01082, 0.8149)
ob_camera.lock_rotations_4d = False
ob_camera.empty_display_type = 'ARROWS'
ob_camera.color = (0.0, 0.0, 0.0, 0.0)
ob_camera.display_type = 'WIRE'
ob_camera.lineart.crease_threshold = 0.0

# ---- collection membership
col_collection_1.objects.link(ob_sphere)
col_collection_1.objects.link(ob_lamp)
col_collection_1.objects.link(ob_camera)

# ---- scene / render settings (as saved in the file)
scene.camera = ob_camera
scene.frame_start = 1; scene.frame_end = 250; scene.frame_set(1)
scene.render.engine = 'BLENDER_EEVEE_NEXT'
scene.render.resolution_percentage = 50
scene.render.dither_intensity = 0.0
scene.cycles.use_denoising = False
scene.cycles.samples = 10
scene.cycles.sampling_pattern = 'TABULATED_SOBOL'
scene.cycles.light_sampling_threshold = 0.0
scene.cycles.use_adaptive_sampling = False
scene.cycles.use_light_tree = False
scene.cycles.blur_glossy = 0.0
scene.cycles.volume_bounces = 1
scene.cycles.pixel_filter_type = 'GAUSSIAN'
scene.cycles.sample_clamp_indirect = 0.0
scene.view_settings.view_transform = 'Standard'
bpy.context.view_layer.update()

